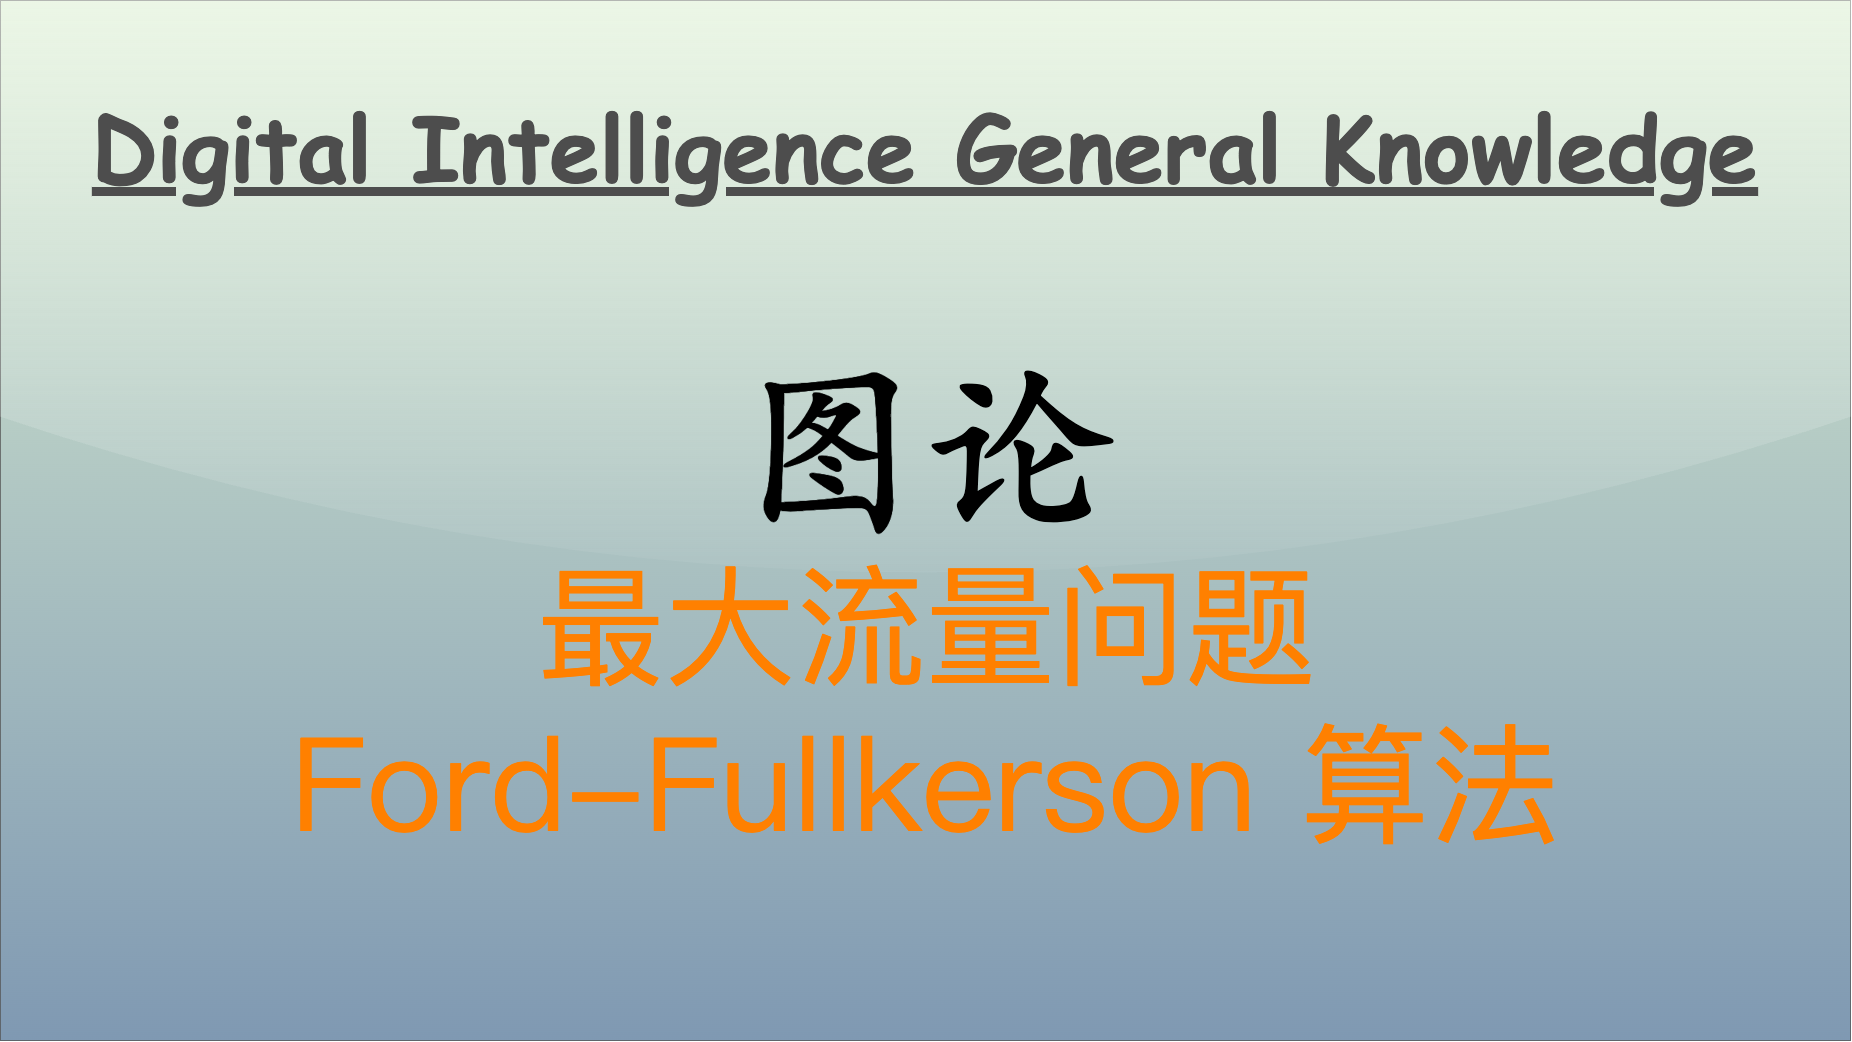

The diagram above was exported from draw.io. Its source (the exported page's mxGraphModel, read from the mxfile embedded in the PNG):
<mxGraphModel dx="1408" dy="2923" grid="1" gridSize="10" guides="1" tooltips="1" connect="1" arrows="1" fold="1" page="1" pageScale="1" pageWidth="1850" pageHeight="1040" math="0" shadow="0">
  <root>
    <mxCell id="0" />
    <mxCell id="1" parent="0" />
    <mxCell id="v5awPFEotDlEYcYJcZ2H-3" value="" style="rounded=0;whiteSpace=wrap;html=1;spacingLeft=470;opacity=50;textOpacity=50;gradientColor=#003366;fillColor=#B9E0A5;glass=1;shadow=0;" parent="1" vertex="1">
      <mxGeometry width="1850" height="1040" as="geometry" />
    </mxCell>
    <mxCell id="v5awPFEotDlEYcYJcZ2H-2" value="&lt;div style=&quot;&quot;&gt;&lt;span style=&quot;background-color: initial;&quot;&gt;&lt;font face=&quot;宋体&quot; color=&quot;#ff8000&quot;&gt;最大流量问题&lt;/font&gt;&lt;/span&gt;&lt;/div&gt;&lt;div style=&quot;&quot;&gt;&lt;span style=&quot;background-color: initial;&quot;&gt;&lt;font face=&quot;宋体&quot; color=&quot;#ff8000&quot;&gt;Ford-Fullkerson 算法&lt;/font&gt;&lt;/span&gt;&lt;/div&gt;" style="text;html=1;align=center;verticalAlign=middle;resizable=0;points=[];autosize=1;strokeColor=none;fillColor=none;fontSize=130;fontColor=default;" parent="1" vertex="1">
      <mxGeometry x="280" y="540" width="1290" height="330" as="geometry" />
    </mxCell>
    <mxCell id="2" value="Digital Intelligence General Knowledge" style="text;align=center;verticalAlign=top;resizable=0;points=[];autosize=1;strokeColor=none;fillColor=none;fontColor=#4D4D4D;fontFamily=Comic Sans MS;rotation=0;rounded=0;labelBackgroundColor=none;labelBorderColor=none;gradientColor=#B3B3B3;textShadow=0;fontSize=90;fontStyle=5;" parent="1" vertex="1">
      <mxGeometry x="80" y="86" width="1690" height="120" as="geometry" />
    </mxCell>
    <mxCell id="3" value="&lt;font size=&quot;1&quot; style=&quot;&quot;&gt;&lt;b style=&quot;&quot;&gt;&lt;span style=&quot;font-size: 190px;&quot;&gt;图论&lt;/span&gt;&lt;/b&gt;&lt;/font&gt;" style="text;html=1;align=center;verticalAlign=middle;resizable=0;points=[];autosize=1;strokeColor=none;fillColor=none;fontColor=#000000;fontFamily=Kaiti SC;" parent="1" vertex="1">
      <mxGeometry x="725" y="320" width="400" height="240" as="geometry" />
    </mxCell>
  </root>
</mxGraphModel>